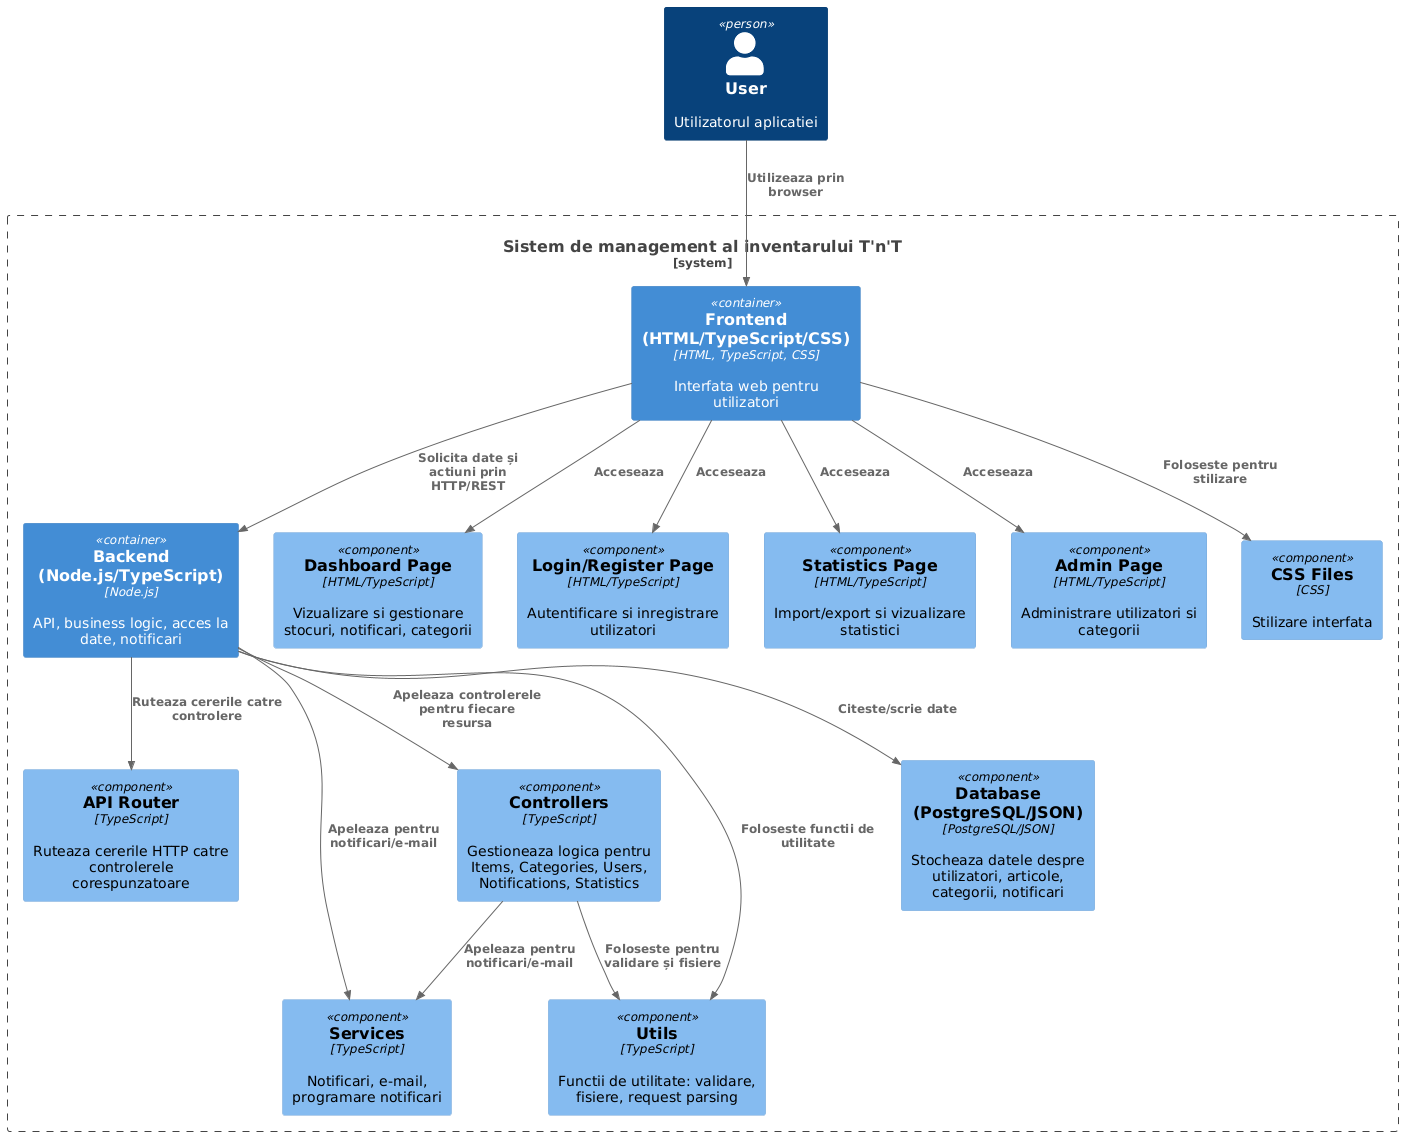

The diagram above was rendered by PlantUML. Its source (embedded in the PNG):
@startuml
!include https://raw.githubusercontent.com/plantuml-stdlib/C4-PlantUML/master/C4_Container.puml
!include https://raw.githubusercontent.com/plantuml-stdlib/C4-PlantUML/master/C4_Component.puml

' System Context
Person(user, "User", "Utilizatorul aplicatiei")
System_Boundary(s1, "Sistem de management al inventarului T'n'T") {

  Container(backend, "Backend (Node.js/TypeScript)", "Node.js", "API, business logic, acces la date, notificari")
  Container(frontend, "Frontend (HTML/TypeScript/CSS)", "HTML, TypeScript, CSS", "Interfata web pentru utilizatori")

  ' Backend Components
  Component(apiRouter, "API Router", "TypeScript", "Ruteaza cererile HTTP catre controlerele corespunzatoare")
  Component(controllers, "Controllers", "TypeScript", "Gestioneaza logica pentru Items, Categories, Users, Notifications, Statistics")
  Component(services, "Services", "TypeScript", "Notificari, e-mail, programare notificari")
  Component(utils, "Utils", "TypeScript", "Functii de utilitate: validare, fisiere, request parsing")
  Component(database, "Database (PostgreSQL/JSON)", "PostgreSQL/JSON", "Stocheaza datele despre utilizatori, articole, categorii, notificari")

  ' Frontend Components
  Component(dashboardPage, "Dashboard Page", "HTML/TypeScript", "Vizualizare si gestionare stocuri, notificari, categorii")
  Component(loginPage, "Login/Register Page", "HTML/TypeScript", "Autentificare si inregistrare utilizatori")
  Component(statisticsPage, "Statistics Page", "HTML/TypeScript", "Import/export si vizualizare statistici")
  Component(adminPage, "Admin Page", "HTML/TypeScript", "Administrare utilizatori si categorii")
  Component(cssFiles, "CSS Files", "CSS", "Stilizare interfata")

  ' Relationships
  Rel(user, frontend, "Utilizeaza prin browser")
  Rel(frontend, backend, "Solicita date și actiuni prin HTTP/REST")
  Rel(backend, database, "Citeste/scrie date")
  Rel(backend, services, "Apeleaza pentru notificari/e-mail")
  Rel(backend, utils, "Foloseste functii de utilitate")
  Rel(backend, controllers, "Apeleaza controlerele pentru fiecare resursa")
  Rel(backend, apiRouter, "Ruteaza cererile catre controlere")
  Rel(controllers, services, "Apeleaza pentru notificari/e-mail")
  Rel(controllers, utils, "Foloseste pentru validare și fisiere")
  Rel(frontend, dashboardPage, "Acceseaza")
  Rel(frontend, loginPage, "Acceseaza")
  Rel(frontend, statisticsPage, "Acceseaza")
  Rel(frontend, adminPage, "Acceseaza")
  Rel(frontend, cssFiles, "Foloseste pentru stilizare")
}
@enduml